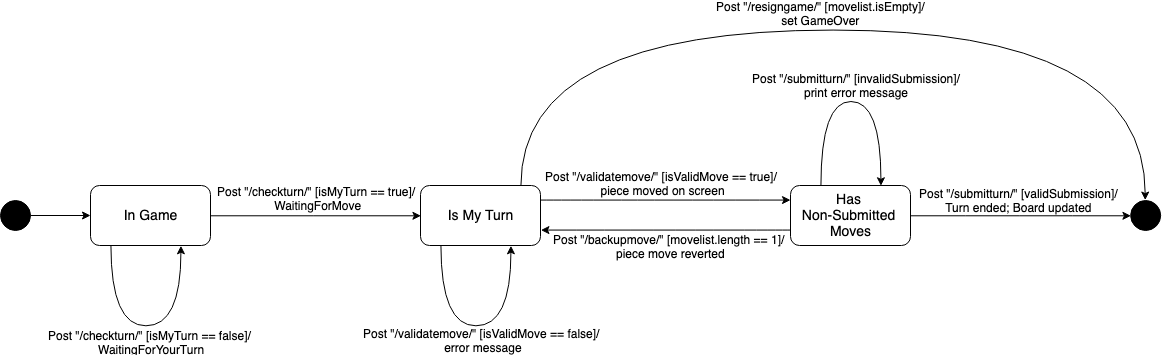

The diagram above was exported from draw.io. Its source (the exported page's mxGraphModel, read from the mxfile embedded in the PNG):
<mxGraphModel dx="1351" dy="809" grid="1" gridSize="10" guides="1" tooltips="1" connect="1" arrows="1" fold="1" page="1" pageScale="1" pageWidth="850" pageHeight="1100" math="0" shadow="0">
  <root>
    <mxCell id="0" />
    <mxCell id="1" parent="0" />
    <mxCell id="x6xCJO6QbnoJBEvUliVL-5" value="" style="edgeStyle=orthogonalEdgeStyle;rounded=0;orthogonalLoop=1;jettySize=auto;html=1;" parent="1" source="x6xCJO6QbnoJBEvUliVL-2" target="x6xCJO6QbnoJBEvUliVL-4" edge="1">
      <mxGeometry relative="1" as="geometry" />
    </mxCell>
    <mxCell id="x6xCJO6QbnoJBEvUliVL-2" value="" style="ellipse;whiteSpace=wrap;html=1;aspect=fixed;fillColor=#000000;strokeColor=#000000;fontColor=#ffffff;" parent="1" vertex="1">
      <mxGeometry x="30" y="250" width="30" height="30" as="geometry" />
    </mxCell>
    <mxCell id="x6xCJO6QbnoJBEvUliVL-3" value="" style="ellipse;whiteSpace=wrap;html=1;aspect=fixed;fillColor=#000000;strokeColor=#000000;fontColor=#ffffff;" parent="1" vertex="1">
      <mxGeometry x="1160.1666666666665" y="250" width="30" height="30" as="geometry" />
    </mxCell>
    <mxCell id="x6xCJO6QbnoJBEvUliVL-8" value="" style="edgeStyle=orthogonalEdgeStyle;orthogonalLoop=1;jettySize=auto;html=1;entryX=0.75;entryY=1;entryDx=0;entryDy=0;curved=1;" parent="1" source="x6xCJO6QbnoJBEvUliVL-4" target="x6xCJO6QbnoJBEvUliVL-4" edge="1">
      <mxGeometry relative="1" as="geometry">
        <mxPoint x="180" y="375" as="targetPoint" />
        <Array as="points">
          <mxPoint x="140" y="375" />
          <mxPoint x="210" y="375" />
        </Array>
      </mxGeometry>
    </mxCell>
    <mxCell id="x6xCJO6QbnoJBEvUliVL-9" value="Post &quot;/checkturn/&quot; [isMyTurn == false]/&lt;br&gt;&amp;nbsp;WaitingForYourTurn" style="text;html=1;resizable=0;points=[];align=center;verticalAlign=middle;labelBackgroundColor=none;" parent="x6xCJO6QbnoJBEvUliVL-8" vertex="1" connectable="0">
      <mxGeometry x="-0.0015" relative="1" as="geometry">
        <mxPoint x="4.5" y="15.5" as="offset" />
      </mxGeometry>
    </mxCell>
    <mxCell id="x6xCJO6QbnoJBEvUliVL-11" value="" style="edgeStyle=orthogonalEdgeStyle;curved=1;orthogonalLoop=1;jettySize=auto;html=1;entryX=0;entryY=0.5;entryDx=0;entryDy=0;" parent="1" source="x6xCJO6QbnoJBEvUliVL-4" target="x6xCJO6QbnoJBEvUliVL-6" edge="1">
      <mxGeometry relative="1" as="geometry">
        <mxPoint x="320" y="265" as="targetPoint" />
      </mxGeometry>
    </mxCell>
    <mxCell id="i-z0wej3lRNUVjJhBtbo-3" value="Post &quot;/checkturn/&quot; [isMyTurn == true]/&lt;br&gt;&amp;nbsp;WaitingForMove" style="text;html=1;resizable=0;points=[];align=center;verticalAlign=middle;labelBackgroundColor=none;" vertex="1" connectable="0" parent="x6xCJO6QbnoJBEvUliVL-11">
      <mxGeometry x="-0.0048" y="-2" relative="1" as="geometry">
        <mxPoint x="0.5" y="-20.5" as="offset" />
      </mxGeometry>
    </mxCell>
    <mxCell id="x6xCJO6QbnoJBEvUliVL-4" value="&lt;font style=&quot;font-size: 14px&quot;&gt;In Game&lt;/font&gt;" style="rounded=1;whiteSpace=wrap;html=1;strokeColor=#000000;fillColor=#FFFFFF;" parent="1" vertex="1">
      <mxGeometry x="120" y="235" width="120" height="60" as="geometry" />
    </mxCell>
    <mxCell id="x6xCJO6QbnoJBEvUliVL-14" value="" style="edgeStyle=orthogonalEdgeStyle;curved=1;orthogonalLoop=1;jettySize=auto;html=1;entryX=0.75;entryY=1;entryDx=0;entryDy=0;" parent="1" source="x6xCJO6QbnoJBEvUliVL-6" target="x6xCJO6QbnoJBEvUliVL-6" edge="1">
      <mxGeometry relative="1" as="geometry">
        <mxPoint x="510" y="375" as="targetPoint" />
        <Array as="points">
          <mxPoint x="470" y="375" />
          <mxPoint x="540" y="375" />
        </Array>
      </mxGeometry>
    </mxCell>
    <mxCell id="i-z0wej3lRNUVjJhBtbo-4" value="&lt;span style=&quot;&quot;&gt;Post &quot;/validatemove/&quot; [isValidMove == false]/&lt;/span&gt;&lt;br style=&quot;&quot;&gt;&lt;span style=&quot;&quot;&gt;&amp;nbsp;error message&lt;/span&gt;" style="text;html=1;resizable=0;points=[];align=center;verticalAlign=middle;labelBackgroundColor=none;" vertex="1" connectable="0" parent="x6xCJO6QbnoJBEvUliVL-14">
      <mxGeometry x="0.0447" y="4" relative="1" as="geometry">
        <mxPoint y="18.5" as="offset" />
      </mxGeometry>
    </mxCell>
    <mxCell id="x6xCJO6QbnoJBEvUliVL-21" value="" style="edgeStyle=orthogonalEdgeStyle;curved=1;orthogonalLoop=1;jettySize=auto;html=1;" parent="1" source="x6xCJO6QbnoJBEvUliVL-6" target="x6xCJO6QbnoJBEvUliVL-20" edge="1">
      <mxGeometry relative="1" as="geometry">
        <Array as="points">
          <mxPoint x="610" y="250" />
          <mxPoint x="610" y="250" />
        </Array>
      </mxGeometry>
    </mxCell>
    <mxCell id="i-z0wej3lRNUVjJhBtbo-9" value="&lt;span style=&quot;&quot;&gt;Post &quot;/validatemove/&quot; [isValidMove == true]/&lt;/span&gt;&lt;br style=&quot;&quot;&gt;&lt;span style=&quot;&quot;&gt;&amp;nbsp;piece moved on screen&lt;/span&gt;" style="text;html=1;resizable=0;points=[];align=center;verticalAlign=middle;labelBackgroundColor=none;" vertex="1" connectable="0" parent="x6xCJO6QbnoJBEvUliVL-21">
      <mxGeometry x="-0.0366" y="-1" relative="1" as="geometry">
        <mxPoint y="-18.5" as="offset" />
      </mxGeometry>
    </mxCell>
    <mxCell id="x6xCJO6QbnoJBEvUliVL-33" value="" style="edgeStyle=orthogonalEdgeStyle;orthogonalLoop=1;jettySize=auto;html=1;entryX=0.5;entryY=0;entryDx=0;entryDy=0;curved=1;" parent="1" source="x6xCJO6QbnoJBEvUliVL-6" target="x6xCJO6QbnoJBEvUliVL-3" edge="1">
      <mxGeometry relative="1" as="geometry">
        <mxPoint x="510" y="10" as="targetPoint" />
        <Array as="points">
          <mxPoint x="550" y="80" />
          <mxPoint x="1175" y="80" />
        </Array>
      </mxGeometry>
    </mxCell>
    <mxCell id="i-z0wej3lRNUVjJhBtbo-5" value="&lt;span style=&quot;&quot;&gt;Post &quot;/resigngame/&quot; [movelist.isEmpty]/&lt;/span&gt;&lt;br style=&quot;&quot;&gt;&lt;span style=&quot;&quot;&gt;set GameOver&lt;/span&gt;" style="text;html=1;resizable=0;points=[];align=center;verticalAlign=middle;labelBackgroundColor=none;" vertex="1" connectable="0" parent="x6xCJO6QbnoJBEvUliVL-33">
      <mxGeometry x="-0.0349" y="1" relative="1" as="geometry">
        <mxPoint x="-3.5" y="-16.5" as="offset" />
      </mxGeometry>
    </mxCell>
    <mxCell id="x6xCJO6QbnoJBEvUliVL-6" value="&lt;font style=&quot;font-size: 14px&quot;&gt;Is My Turn&lt;/font&gt;" style="rounded=1;whiteSpace=wrap;html=1;strokeColor=#000000;fillColor=#FFFFFF;" parent="1" vertex="1">
      <mxGeometry x="450" y="235" width="120" height="60" as="geometry" />
    </mxCell>
    <mxCell id="x6xCJO6QbnoJBEvUliVL-23" value="" style="edgeStyle=orthogonalEdgeStyle;curved=1;orthogonalLoop=1;jettySize=auto;html=1;entryX=1;entryY=0.75;entryDx=0;entryDy=0;exitX=0;exitY=0.75;exitDx=0;exitDy=0;" parent="1" source="x6xCJO6QbnoJBEvUliVL-20" target="x6xCJO6QbnoJBEvUliVL-6" edge="1">
      <mxGeometry relative="1" as="geometry">
        <mxPoint x="680" y="265" as="targetPoint" />
      </mxGeometry>
    </mxCell>
    <mxCell id="i-z0wej3lRNUVjJhBtbo-10" value="&lt;span style=&quot;&quot;&gt;Post &quot;/backupmove/&quot; [movelist.length == 1]/&lt;/span&gt;&lt;br style=&quot;&quot;&gt;&lt;span style=&quot;&quot;&gt;&amp;nbsp;piece move reverted&lt;/span&gt;" style="text;html=1;resizable=0;points=[];align=center;verticalAlign=middle;labelBackgroundColor=none;" vertex="1" connectable="0" parent="x6xCJO6QbnoJBEvUliVL-23">
      <mxGeometry x="0.0057" relative="1" as="geometry">
        <mxPoint x="3.5" y="15.5" as="offset" />
      </mxGeometry>
    </mxCell>
    <mxCell id="x6xCJO6QbnoJBEvUliVL-27" value="" style="edgeStyle=orthogonalEdgeStyle;orthogonalLoop=1;jettySize=auto;html=1;exitX=0.25;exitY=0;exitDx=0;exitDy=0;entryX=0.75;entryY=0;entryDx=0;entryDy=0;curved=1;" parent="1" source="x6xCJO6QbnoJBEvUliVL-20" target="x6xCJO6QbnoJBEvUliVL-20" edge="1">
      <mxGeometry relative="1" as="geometry">
        <mxPoint x="930" y="60" as="targetPoint" />
        <Array as="points">
          <mxPoint x="850" y="151" />
          <mxPoint x="910" y="151" />
        </Array>
      </mxGeometry>
    </mxCell>
    <mxCell id="i-z0wej3lRNUVjJhBtbo-7" value="&lt;span style=&quot;&quot;&gt;Post &quot;/submitturn/&quot; [invalidSubmission]/&lt;/span&gt;&lt;br style=&quot;&quot;&gt;&lt;span style=&quot;&quot;&gt;print error message&lt;/span&gt;" style="text;html=1;resizable=0;points=[];align=center;verticalAlign=middle;labelBackgroundColor=none;" vertex="1" connectable="0" parent="x6xCJO6QbnoJBEvUliVL-27">
      <mxGeometry relative="1" as="geometry">
        <mxPoint x="4.5" y="-17" as="offset" />
      </mxGeometry>
    </mxCell>
    <mxCell id="x6xCJO6QbnoJBEvUliVL-30" value="" style="edgeStyle=orthogonalEdgeStyle;curved=1;orthogonalLoop=1;jettySize=auto;html=1;entryX=0;entryY=0.5;entryDx=0;entryDy=0;" parent="1" source="x6xCJO6QbnoJBEvUliVL-20" target="x6xCJO6QbnoJBEvUliVL-3" edge="1">
      <mxGeometry relative="1" as="geometry">
        <mxPoint x="1020" y="265" as="targetPoint" />
      </mxGeometry>
    </mxCell>
    <mxCell id="i-z0wej3lRNUVjJhBtbo-11" value="&lt;span style=&quot;&quot;&gt;Post &quot;/submitturn/&quot; [validSubmission]/&lt;/span&gt;&lt;br style=&quot;&quot;&gt;&lt;span style=&quot;&quot;&gt;Turn ended; Board updated&lt;/span&gt;" style="text;html=1;resizable=0;points=[];align=center;verticalAlign=middle;labelBackgroundColor=none;" vertex="1" connectable="0" parent="x6xCJO6QbnoJBEvUliVL-30">
      <mxGeometry x="0.0019" y="-5" relative="1" as="geometry">
        <mxPoint x="-2" y="-21.5" as="offset" />
      </mxGeometry>
    </mxCell>
    <mxCell id="x6xCJO6QbnoJBEvUliVL-20" value="&lt;font style=&quot;font-size: 14px&quot;&gt;Has &lt;br&gt;Non-Submitted &lt;br&gt;Moves&lt;/font&gt;" style="rounded=1;whiteSpace=wrap;html=1;strokeColor=#000000;fillColor=#FFFFFF;" parent="1" vertex="1">
      <mxGeometry x="820" y="235" width="120" height="60" as="geometry" />
    </mxCell>
  </root>
</mxGraphModel>